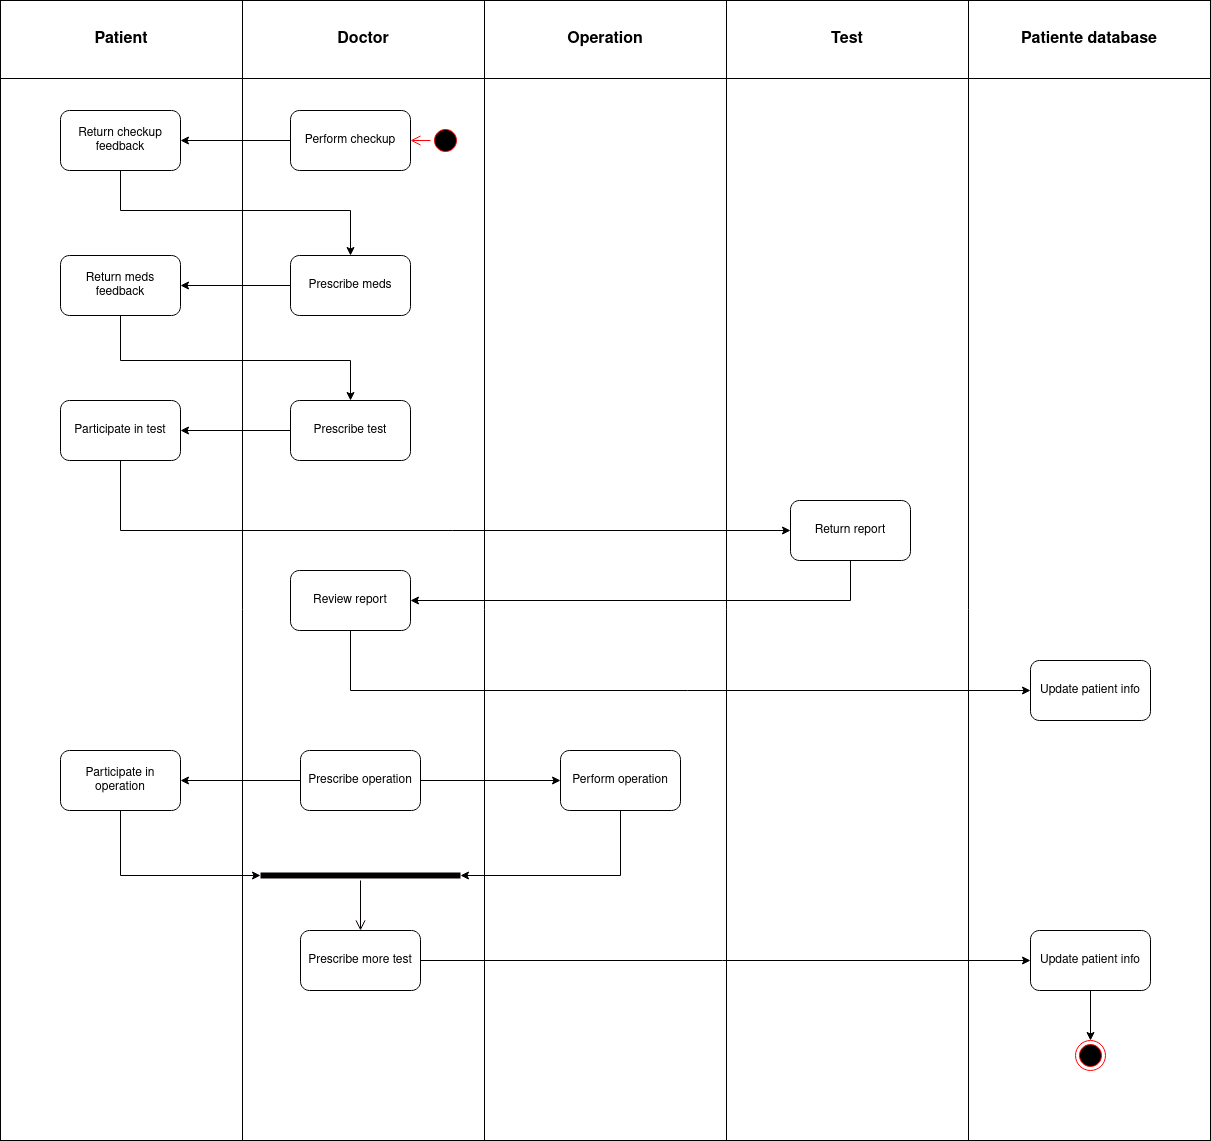

The diagram above was exported from draw.io. Its source (the exported page's mxGraphModel, read from the mxfile embedded in the PNG):
<mxGraphModel dx="1434" dy="750" grid="1" gridSize="10" guides="1" tooltips="1" connect="1" arrows="1" fold="1" page="1" pageScale="1" pageWidth="827" pageHeight="1169" math="0" shadow="0">
  <root>
    <mxCell id="0" />
    <mxCell id="1" parent="0" />
    <mxCell id="6xRhLDnH4rMSNXf1s3G0-1" value="" style="shape=table;startSize=0;container=1;collapsible=0;childLayout=tableLayout;fontSize=16;" vertex="1" parent="1">
      <mxGeometry x="320" y="330" width="1210" height="1140" as="geometry" />
    </mxCell>
    <mxCell id="6xRhLDnH4rMSNXf1s3G0-2" value="" style="shape=tableRow;horizontal=0;startSize=0;swimlaneHead=0;swimlaneBody=0;strokeColor=inherit;top=0;left=0;bottom=0;right=0;collapsible=0;dropTarget=0;fillColor=none;points=[[0,0.5],[1,0.5]];portConstraint=eastwest;fontSize=16;" vertex="1" parent="6xRhLDnH4rMSNXf1s3G0-1">
      <mxGeometry width="1210" height="78" as="geometry" />
    </mxCell>
    <mxCell id="6xRhLDnH4rMSNXf1s3G0-3" value="Patient" style="shape=partialRectangle;html=1;whiteSpace=wrap;connectable=0;strokeColor=inherit;overflow=hidden;fillColor=none;top=0;left=0;bottom=0;right=0;pointerEvents=1;fontSize=16;fontStyle=1" vertex="1" parent="6xRhLDnH4rMSNXf1s3G0-2">
      <mxGeometry width="242" height="78" as="geometry">
        <mxRectangle width="242" height="78" as="alternateBounds" />
      </mxGeometry>
    </mxCell>
    <mxCell id="6xRhLDnH4rMSNXf1s3G0-4" value="Doctor" style="shape=partialRectangle;html=1;whiteSpace=wrap;connectable=0;strokeColor=inherit;overflow=hidden;fillColor=none;top=0;left=0;bottom=0;right=0;pointerEvents=1;fontSize=16;fontStyle=1" vertex="1" parent="6xRhLDnH4rMSNXf1s3G0-2">
      <mxGeometry x="242" width="242" height="78" as="geometry">
        <mxRectangle width="242" height="78" as="alternateBounds" />
      </mxGeometry>
    </mxCell>
    <mxCell id="6xRhLDnH4rMSNXf1s3G0-5" value="Operation" style="shape=partialRectangle;html=1;whiteSpace=wrap;connectable=0;strokeColor=inherit;overflow=hidden;fillColor=none;top=0;left=0;bottom=0;right=0;pointerEvents=1;fontSize=16;fontStyle=1" vertex="1" parent="6xRhLDnH4rMSNXf1s3G0-2">
      <mxGeometry x="484" width="242" height="78" as="geometry">
        <mxRectangle width="242" height="78" as="alternateBounds" />
      </mxGeometry>
    </mxCell>
    <mxCell id="6xRhLDnH4rMSNXf1s3G0-14" value="Test" style="shape=partialRectangle;html=1;whiteSpace=wrap;connectable=0;strokeColor=inherit;overflow=hidden;fillColor=none;top=0;left=0;bottom=0;right=0;pointerEvents=1;fontSize=16;fontStyle=1" vertex="1" parent="6xRhLDnH4rMSNXf1s3G0-2">
      <mxGeometry x="726" width="242" height="78" as="geometry">
        <mxRectangle width="242" height="78" as="alternateBounds" />
      </mxGeometry>
    </mxCell>
    <mxCell id="6xRhLDnH4rMSNXf1s3G0-17" value="Patiente database" style="shape=partialRectangle;html=1;whiteSpace=wrap;connectable=0;strokeColor=inherit;overflow=hidden;fillColor=none;top=0;left=0;bottom=0;right=0;pointerEvents=1;fontSize=16;fontStyle=1" vertex="1" parent="6xRhLDnH4rMSNXf1s3G0-2">
      <mxGeometry x="968" width="242" height="78" as="geometry">
        <mxRectangle width="242" height="78" as="alternateBounds" />
      </mxGeometry>
    </mxCell>
    <mxCell id="6xRhLDnH4rMSNXf1s3G0-6" value="" style="shape=tableRow;horizontal=0;startSize=0;swimlaneHead=0;swimlaneBody=0;strokeColor=inherit;top=0;left=0;bottom=0;right=0;collapsible=0;dropTarget=0;fillColor=none;points=[[0,0.5],[1,0.5]];portConstraint=eastwest;fontSize=16;" vertex="1" parent="6xRhLDnH4rMSNXf1s3G0-1">
      <mxGeometry y="78" width="1210" height="1062" as="geometry" />
    </mxCell>
    <mxCell id="6xRhLDnH4rMSNXf1s3G0-7" value="" style="shape=partialRectangle;html=1;whiteSpace=wrap;connectable=0;strokeColor=inherit;overflow=hidden;fillColor=none;top=0;left=0;bottom=0;right=0;pointerEvents=1;fontSize=16;" vertex="1" parent="6xRhLDnH4rMSNXf1s3G0-6">
      <mxGeometry width="242" height="1062" as="geometry">
        <mxRectangle width="242" height="1062" as="alternateBounds" />
      </mxGeometry>
    </mxCell>
    <mxCell id="6xRhLDnH4rMSNXf1s3G0-8" value="" style="shape=partialRectangle;html=1;whiteSpace=wrap;connectable=0;strokeColor=inherit;overflow=hidden;fillColor=none;top=0;left=0;bottom=0;right=0;pointerEvents=1;fontSize=16;" vertex="1" parent="6xRhLDnH4rMSNXf1s3G0-6">
      <mxGeometry x="242" width="242" height="1062" as="geometry">
        <mxRectangle width="242" height="1062" as="alternateBounds" />
      </mxGeometry>
    </mxCell>
    <mxCell id="6xRhLDnH4rMSNXf1s3G0-9" value="" style="shape=partialRectangle;html=1;whiteSpace=wrap;connectable=0;strokeColor=inherit;overflow=hidden;fillColor=none;top=0;left=0;bottom=0;right=0;pointerEvents=1;fontSize=16;" vertex="1" parent="6xRhLDnH4rMSNXf1s3G0-6">
      <mxGeometry x="484" width="242" height="1062" as="geometry">
        <mxRectangle width="242" height="1062" as="alternateBounds" />
      </mxGeometry>
    </mxCell>
    <mxCell id="6xRhLDnH4rMSNXf1s3G0-15" style="shape=partialRectangle;html=1;whiteSpace=wrap;connectable=0;strokeColor=inherit;overflow=hidden;fillColor=none;top=0;left=0;bottom=0;right=0;pointerEvents=1;fontSize=16;" vertex="1" parent="6xRhLDnH4rMSNXf1s3G0-6">
      <mxGeometry x="726" width="242" height="1062" as="geometry">
        <mxRectangle width="242" height="1062" as="alternateBounds" />
      </mxGeometry>
    </mxCell>
    <mxCell id="6xRhLDnH4rMSNXf1s3G0-18" style="shape=partialRectangle;html=1;whiteSpace=wrap;connectable=0;strokeColor=inherit;overflow=hidden;fillColor=none;top=0;left=0;bottom=0;right=0;pointerEvents=1;fontSize=16;" vertex="1" parent="6xRhLDnH4rMSNXf1s3G0-6">
      <mxGeometry x="968" width="242" height="1062" as="geometry">
        <mxRectangle width="242" height="1062" as="alternateBounds" />
      </mxGeometry>
    </mxCell>
    <mxCell id="6xRhLDnH4rMSNXf1s3G0-20" value="" style="ellipse;html=1;shape=startState;fillColor=#000000;strokeColor=#ff0000;" vertex="1" parent="1">
      <mxGeometry x="750" y="455" width="30" height="30" as="geometry" />
    </mxCell>
    <mxCell id="6xRhLDnH4rMSNXf1s3G0-21" value="" style="edgeStyle=orthogonalEdgeStyle;html=1;verticalAlign=bottom;endArrow=open;endSize=8;strokeColor=#ff0000;rounded=0;entryX=1;entryY=0.5;entryDx=0;entryDy=0;" edge="1" source="6xRhLDnH4rMSNXf1s3G0-20" parent="1" target="6xRhLDnH4rMSNXf1s3G0-22">
      <mxGeometry relative="1" as="geometry">
        <mxPoint x="375" y="530" as="targetPoint" />
      </mxGeometry>
    </mxCell>
    <mxCell id="6xRhLDnH4rMSNXf1s3G0-24" style="edgeStyle=orthogonalEdgeStyle;rounded=0;orthogonalLoop=1;jettySize=auto;html=1;entryX=1;entryY=0.5;entryDx=0;entryDy=0;" edge="1" parent="1" source="6xRhLDnH4rMSNXf1s3G0-22" target="6xRhLDnH4rMSNXf1s3G0-23">
      <mxGeometry relative="1" as="geometry" />
    </mxCell>
    <mxCell id="6xRhLDnH4rMSNXf1s3G0-22" value="Perform checkup" style="rounded=1;whiteSpace=wrap;html=1;" vertex="1" parent="1">
      <mxGeometry x="610" y="440" width="120" height="60" as="geometry" />
    </mxCell>
    <mxCell id="6xRhLDnH4rMSNXf1s3G0-23" value="Return checkup feedback" style="rounded=1;whiteSpace=wrap;html=1;" vertex="1" parent="1">
      <mxGeometry x="380" y="440" width="120" height="60" as="geometry" />
    </mxCell>
    <mxCell id="6xRhLDnH4rMSNXf1s3G0-28" style="edgeStyle=orthogonalEdgeStyle;rounded=0;orthogonalLoop=1;jettySize=auto;html=1;entryX=1;entryY=0.5;entryDx=0;entryDy=0;" edge="1" parent="1" source="6xRhLDnH4rMSNXf1s3G0-25" target="6xRhLDnH4rMSNXf1s3G0-27">
      <mxGeometry relative="1" as="geometry" />
    </mxCell>
    <mxCell id="6xRhLDnH4rMSNXf1s3G0-25" value="Prescribe meds" style="rounded=1;whiteSpace=wrap;html=1;" vertex="1" parent="1">
      <mxGeometry x="610" y="585" width="120" height="60" as="geometry" />
    </mxCell>
    <mxCell id="6xRhLDnH4rMSNXf1s3G0-26" style="edgeStyle=orthogonalEdgeStyle;rounded=0;orthogonalLoop=1;jettySize=auto;html=1;entryX=0.5;entryY=0;entryDx=0;entryDy=0;" edge="1" parent="1" source="6xRhLDnH4rMSNXf1s3G0-23" target="6xRhLDnH4rMSNXf1s3G0-25">
      <mxGeometry relative="1" as="geometry">
        <Array as="points">
          <mxPoint x="440" y="540" />
          <mxPoint x="670" y="540" />
        </Array>
      </mxGeometry>
    </mxCell>
    <mxCell id="6xRhLDnH4rMSNXf1s3G0-30" style="edgeStyle=orthogonalEdgeStyle;rounded=0;orthogonalLoop=1;jettySize=auto;html=1;entryX=0.5;entryY=0;entryDx=0;entryDy=0;" edge="1" parent="1" source="6xRhLDnH4rMSNXf1s3G0-27" target="6xRhLDnH4rMSNXf1s3G0-33">
      <mxGeometry relative="1" as="geometry">
        <Array as="points">
          <mxPoint x="440" y="690" />
          <mxPoint x="670" y="690" />
        </Array>
      </mxGeometry>
    </mxCell>
    <mxCell id="6xRhLDnH4rMSNXf1s3G0-27" value="Return meds feedback" style="rounded=1;whiteSpace=wrap;html=1;" vertex="1" parent="1">
      <mxGeometry x="380" y="585" width="120" height="60" as="geometry" />
    </mxCell>
    <mxCell id="6xRhLDnH4rMSNXf1s3G0-32" style="edgeStyle=orthogonalEdgeStyle;rounded=0;orthogonalLoop=1;jettySize=auto;html=1;entryX=0;entryY=0.5;entryDx=0;entryDy=0;" edge="1" parent="1" source="6xRhLDnH4rMSNXf1s3G0-29" target="6xRhLDnH4rMSNXf1s3G0-31">
      <mxGeometry relative="1" as="geometry">
        <Array as="points">
          <mxPoint x="440" y="860" />
        </Array>
      </mxGeometry>
    </mxCell>
    <mxCell id="6xRhLDnH4rMSNXf1s3G0-29" value="Participate in test" style="rounded=1;whiteSpace=wrap;html=1;" vertex="1" parent="1">
      <mxGeometry x="380" y="730" width="120" height="60" as="geometry" />
    </mxCell>
    <mxCell id="6xRhLDnH4rMSNXf1s3G0-36" style="edgeStyle=orthogonalEdgeStyle;rounded=0;orthogonalLoop=1;jettySize=auto;html=1;entryX=1;entryY=0.5;entryDx=0;entryDy=0;" edge="1" parent="1" source="6xRhLDnH4rMSNXf1s3G0-31" target="6xRhLDnH4rMSNXf1s3G0-35">
      <mxGeometry relative="1" as="geometry">
        <Array as="points">
          <mxPoint x="1170" y="930" />
        </Array>
      </mxGeometry>
    </mxCell>
    <mxCell id="6xRhLDnH4rMSNXf1s3G0-31" value="Return report" style="rounded=1;whiteSpace=wrap;html=1;" vertex="1" parent="1">
      <mxGeometry x="1110" y="830" width="120" height="60" as="geometry" />
    </mxCell>
    <mxCell id="6xRhLDnH4rMSNXf1s3G0-34" style="edgeStyle=orthogonalEdgeStyle;rounded=0;orthogonalLoop=1;jettySize=auto;html=1;entryX=1;entryY=0.5;entryDx=0;entryDy=0;" edge="1" parent="1" source="6xRhLDnH4rMSNXf1s3G0-33" target="6xRhLDnH4rMSNXf1s3G0-29">
      <mxGeometry relative="1" as="geometry" />
    </mxCell>
    <mxCell id="6xRhLDnH4rMSNXf1s3G0-33" value="Prescribe test" style="rounded=1;whiteSpace=wrap;html=1;" vertex="1" parent="1">
      <mxGeometry x="610" y="730" width="120" height="60" as="geometry" />
    </mxCell>
    <mxCell id="6xRhLDnH4rMSNXf1s3G0-38" style="edgeStyle=orthogonalEdgeStyle;rounded=0;orthogonalLoop=1;jettySize=auto;html=1;entryX=0;entryY=0.5;entryDx=0;entryDy=0;" edge="1" parent="1" source="6xRhLDnH4rMSNXf1s3G0-35" target="6xRhLDnH4rMSNXf1s3G0-37">
      <mxGeometry relative="1" as="geometry">
        <Array as="points">
          <mxPoint x="670" y="1020" />
        </Array>
      </mxGeometry>
    </mxCell>
    <mxCell id="6xRhLDnH4rMSNXf1s3G0-35" value="Review report" style="rounded=1;whiteSpace=wrap;html=1;" vertex="1" parent="1">
      <mxGeometry x="610" y="900" width="120" height="60" as="geometry" />
    </mxCell>
    <mxCell id="6xRhLDnH4rMSNXf1s3G0-37" value="Update patient info" style="rounded=1;whiteSpace=wrap;html=1;" vertex="1" parent="1">
      <mxGeometry x="1350" y="990" width="120" height="60" as="geometry" />
    </mxCell>
    <mxCell id="6xRhLDnH4rMSNXf1s3G0-41" style="edgeStyle=orthogonalEdgeStyle;rounded=0;orthogonalLoop=1;jettySize=auto;html=1;entryX=1;entryY=0.5;entryDx=0;entryDy=0;" edge="1" parent="1" source="6xRhLDnH4rMSNXf1s3G0-39" target="6xRhLDnH4rMSNXf1s3G0-40">
      <mxGeometry relative="1" as="geometry" />
    </mxCell>
    <mxCell id="6xRhLDnH4rMSNXf1s3G0-43" style="edgeStyle=orthogonalEdgeStyle;rounded=0;orthogonalLoop=1;jettySize=auto;html=1;entryX=0;entryY=0.5;entryDx=0;entryDy=0;" edge="1" parent="1" source="6xRhLDnH4rMSNXf1s3G0-39" target="6xRhLDnH4rMSNXf1s3G0-42">
      <mxGeometry relative="1" as="geometry" />
    </mxCell>
    <mxCell id="6xRhLDnH4rMSNXf1s3G0-39" value="Prescribe operation" style="rounded=1;whiteSpace=wrap;html=1;" vertex="1" parent="1">
      <mxGeometry x="620" y="1080" width="120" height="60" as="geometry" />
    </mxCell>
    <mxCell id="6xRhLDnH4rMSNXf1s3G0-40" value="Participate in operation" style="rounded=1;whiteSpace=wrap;html=1;" vertex="1" parent="1">
      <mxGeometry x="380" y="1080" width="120" height="60" as="geometry" />
    </mxCell>
    <mxCell id="6xRhLDnH4rMSNXf1s3G0-42" value="Perform operation" style="rounded=1;whiteSpace=wrap;html=1;" vertex="1" parent="1">
      <mxGeometry x="880" y="1080" width="120" height="60" as="geometry" />
    </mxCell>
    <mxCell id="6xRhLDnH4rMSNXf1s3G0-44" value="" style="shape=line;html=1;strokeWidth=6;strokeColor=#050000;" vertex="1" parent="1">
      <mxGeometry x="580" y="1200" width="200" height="10" as="geometry" />
    </mxCell>
    <mxCell id="6xRhLDnH4rMSNXf1s3G0-45" value="" style="edgeStyle=orthogonalEdgeStyle;html=1;verticalAlign=bottom;endArrow=open;endSize=8;strokeColor=#050000;rounded=0;entryX=0.5;entryY=0;entryDx=0;entryDy=0;" edge="1" source="6xRhLDnH4rMSNXf1s3G0-44" parent="1" target="6xRhLDnH4rMSNXf1s3G0-48">
      <mxGeometry relative="1" as="geometry">
        <mxPoint x="680" y="1260" as="targetPoint" />
      </mxGeometry>
    </mxCell>
    <mxCell id="6xRhLDnH4rMSNXf1s3G0-46" style="edgeStyle=orthogonalEdgeStyle;rounded=0;orthogonalLoop=1;jettySize=auto;html=1;entryX=0;entryY=0.5;entryDx=0;entryDy=0;entryPerimeter=0;" edge="1" parent="1" source="6xRhLDnH4rMSNXf1s3G0-40" target="6xRhLDnH4rMSNXf1s3G0-44">
      <mxGeometry relative="1" as="geometry">
        <Array as="points">
          <mxPoint x="440" y="1205" />
        </Array>
      </mxGeometry>
    </mxCell>
    <mxCell id="6xRhLDnH4rMSNXf1s3G0-47" style="edgeStyle=orthogonalEdgeStyle;rounded=0;orthogonalLoop=1;jettySize=auto;html=1;entryX=1;entryY=0.5;entryDx=0;entryDy=0;entryPerimeter=0;" edge="1" parent="1" source="6xRhLDnH4rMSNXf1s3G0-42" target="6xRhLDnH4rMSNXf1s3G0-44">
      <mxGeometry relative="1" as="geometry">
        <Array as="points">
          <mxPoint x="940" y="1205" />
        </Array>
      </mxGeometry>
    </mxCell>
    <mxCell id="6xRhLDnH4rMSNXf1s3G0-50" style="edgeStyle=orthogonalEdgeStyle;rounded=0;orthogonalLoop=1;jettySize=auto;html=1;entryX=0;entryY=0.5;entryDx=0;entryDy=0;" edge="1" parent="1" source="6xRhLDnH4rMSNXf1s3G0-48" target="6xRhLDnH4rMSNXf1s3G0-49">
      <mxGeometry relative="1" as="geometry" />
    </mxCell>
    <mxCell id="6xRhLDnH4rMSNXf1s3G0-48" value="Prescribe more test" style="rounded=1;whiteSpace=wrap;html=1;" vertex="1" parent="1">
      <mxGeometry x="620" y="1260" width="120" height="60" as="geometry" />
    </mxCell>
    <mxCell id="6xRhLDnH4rMSNXf1s3G0-52" style="edgeStyle=orthogonalEdgeStyle;rounded=0;orthogonalLoop=1;jettySize=auto;html=1;entryX=0.5;entryY=0;entryDx=0;entryDy=0;" edge="1" parent="1" source="6xRhLDnH4rMSNXf1s3G0-49" target="6xRhLDnH4rMSNXf1s3G0-51">
      <mxGeometry relative="1" as="geometry" />
    </mxCell>
    <mxCell id="6xRhLDnH4rMSNXf1s3G0-49" value="Update patient info" style="rounded=1;whiteSpace=wrap;html=1;" vertex="1" parent="1">
      <mxGeometry x="1350" y="1260" width="120" height="60" as="geometry" />
    </mxCell>
    <mxCell id="6xRhLDnH4rMSNXf1s3G0-51" value="" style="ellipse;html=1;shape=endState;fillColor=#000000;strokeColor=#ff0000;" vertex="1" parent="1">
      <mxGeometry x="1395" y="1370" width="30" height="30" as="geometry" />
    </mxCell>
  </root>
</mxGraphModel>